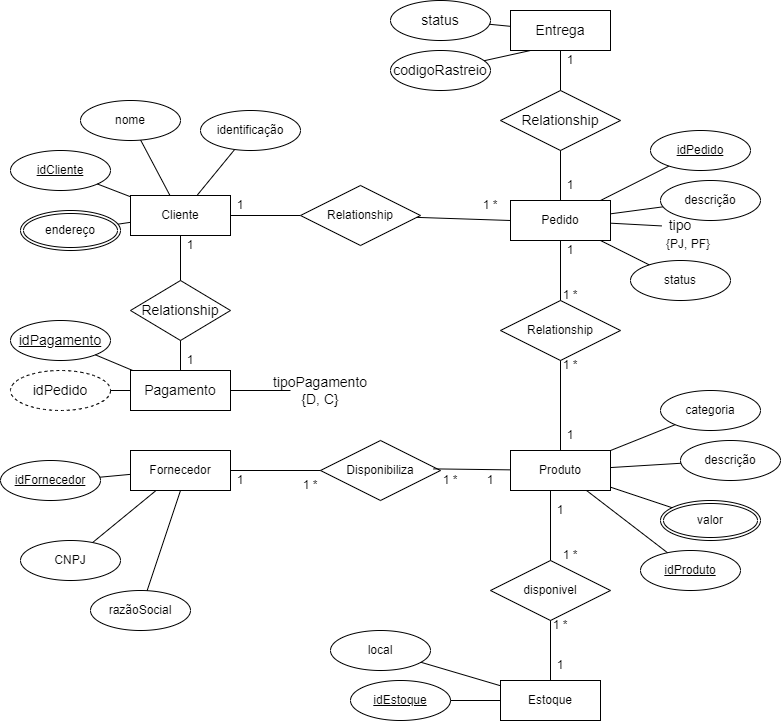

The diagram above was exported from draw.io. Its source (the exported page's mxGraphModel, read from the mxfile embedded in the PNG):
<mxGraphModel dx="2211" dy="865" grid="1" gridSize="10" guides="1" tooltips="1" connect="1" arrows="1" fold="1" page="1" pageScale="1" pageWidth="827" pageHeight="1169" math="0" shadow="0">
  <root>
    <mxCell id="0" />
    <mxCell id="1" parent="0" />
    <mxCell id="IGEeBWiuB9QgS95i4Mhd-2" value="Cliente" style="whiteSpace=wrap;html=1;align=center;" vertex="1" parent="1">
      <mxGeometry x="120" y="285" width="100" height="40" as="geometry" />
    </mxCell>
    <mxCell id="IGEeBWiuB9QgS95i4Mhd-3" value="Pedido" style="whiteSpace=wrap;html=1;align=center;" vertex="1" parent="1">
      <mxGeometry x="500" y="290" width="100" height="40" as="geometry" />
    </mxCell>
    <mxCell id="IGEeBWiuB9QgS95i4Mhd-4" value="descrição" style="ellipse;whiteSpace=wrap;html=1;align=center;" vertex="1" parent="1">
      <mxGeometry x="650" y="270" width="100" height="40" as="geometry" />
    </mxCell>
    <mxCell id="IGEeBWiuB9QgS95i4Mhd-5" value="status" style="ellipse;whiteSpace=wrap;html=1;align=center;" vertex="1" parent="1">
      <mxGeometry x="620" y="350" width="100" height="40" as="geometry" />
    </mxCell>
    <mxCell id="IGEeBWiuB9QgS95i4Mhd-7" value="" style="endArrow=none;html=1;rounded=0;" edge="1" parent="1" source="IGEeBWiuB9QgS95i4Mhd-10" target="IGEeBWiuB9QgS95i4Mhd-3">
      <mxGeometry relative="1" as="geometry">
        <mxPoint x="120" y="270" as="sourcePoint" />
        <mxPoint x="490" y="330" as="targetPoint" />
      </mxGeometry>
    </mxCell>
    <mxCell id="IGEeBWiuB9QgS95i4Mhd-8" value="" style="endArrow=none;html=1;rounded=0;" edge="1" parent="1" source="IGEeBWiuB9QgS95i4Mhd-4" target="IGEeBWiuB9QgS95i4Mhd-3">
      <mxGeometry relative="1" as="geometry">
        <mxPoint x="330" y="330" as="sourcePoint" />
        <mxPoint x="490" y="330" as="targetPoint" />
      </mxGeometry>
    </mxCell>
    <mxCell id="IGEeBWiuB9QgS95i4Mhd-9" value="" style="endArrow=none;html=1;rounded=0;" edge="1" parent="1" source="IGEeBWiuB9QgS95i4Mhd-5" target="IGEeBWiuB9QgS95i4Mhd-3">
      <mxGeometry relative="1" as="geometry">
        <mxPoint x="330" y="330" as="sourcePoint" />
        <mxPoint x="490" y="330" as="targetPoint" />
      </mxGeometry>
    </mxCell>
    <mxCell id="IGEeBWiuB9QgS95i4Mhd-10" value="idPedido" style="ellipse;whiteSpace=wrap;html=1;align=center;fontStyle=4;" vertex="1" parent="1">
      <mxGeometry x="640" y="220" width="100" height="40" as="geometry" />
    </mxCell>
    <mxCell id="IGEeBWiuB9QgS95i4Mhd-11" value="idCliente" style="ellipse;whiteSpace=wrap;html=1;align=center;fontStyle=4;" vertex="1" parent="1">
      <mxGeometry y="240" width="100" height="40" as="geometry" />
    </mxCell>
    <mxCell id="IGEeBWiuB9QgS95i4Mhd-14" value="identificação" style="ellipse;whiteSpace=wrap;html=1;align=center;" vertex="1" parent="1">
      <mxGeometry x="190" y="200" width="100" height="40" as="geometry" />
    </mxCell>
    <mxCell id="IGEeBWiuB9QgS95i4Mhd-15" value="nome" style="ellipse;whiteSpace=wrap;html=1;align=center;" vertex="1" parent="1">
      <mxGeometry x="70" y="190" width="100" height="40" as="geometry" />
    </mxCell>
    <mxCell id="IGEeBWiuB9QgS95i4Mhd-17" value="endereço" style="ellipse;shape=doubleEllipse;margin=3;whiteSpace=wrap;html=1;align=center;" vertex="1" parent="1">
      <mxGeometry x="10" y="300" width="100" height="40" as="geometry" />
    </mxCell>
    <mxCell id="IGEeBWiuB9QgS95i4Mhd-18" value="" style="endArrow=none;html=1;rounded=0;" edge="1" parent="1" source="IGEeBWiuB9QgS95i4Mhd-15" target="IGEeBWiuB9QgS95i4Mhd-2">
      <mxGeometry relative="1" as="geometry">
        <mxPoint x="330" y="330" as="sourcePoint" />
        <mxPoint x="490" y="330" as="targetPoint" />
      </mxGeometry>
    </mxCell>
    <mxCell id="IGEeBWiuB9QgS95i4Mhd-19" value="" style="endArrow=none;html=1;rounded=0;" edge="1" parent="1" source="IGEeBWiuB9QgS95i4Mhd-14" target="IGEeBWiuB9QgS95i4Mhd-2">
      <mxGeometry relative="1" as="geometry">
        <mxPoint x="330" y="330" as="sourcePoint" />
        <mxPoint x="490" y="330" as="targetPoint" />
      </mxGeometry>
    </mxCell>
    <mxCell id="IGEeBWiuB9QgS95i4Mhd-20" value="" style="endArrow=none;html=1;rounded=0;" edge="1" parent="1" source="IGEeBWiuB9QgS95i4Mhd-17" target="IGEeBWiuB9QgS95i4Mhd-2">
      <mxGeometry relative="1" as="geometry">
        <mxPoint x="330" y="330" as="sourcePoint" />
        <mxPoint x="490" y="330" as="targetPoint" />
      </mxGeometry>
    </mxCell>
    <mxCell id="IGEeBWiuB9QgS95i4Mhd-21" value="" style="endArrow=none;html=1;rounded=0;" edge="1" parent="1" source="IGEeBWiuB9QgS95i4Mhd-11" target="IGEeBWiuB9QgS95i4Mhd-2">
      <mxGeometry relative="1" as="geometry">
        <mxPoint x="330" y="330" as="sourcePoint" />
        <mxPoint x="490" y="330" as="targetPoint" />
      </mxGeometry>
    </mxCell>
    <mxCell id="IGEeBWiuB9QgS95i4Mhd-23" value="Fornecedor" style="whiteSpace=wrap;html=1;align=center;" vertex="1" parent="1">
      <mxGeometry x="120" y="540" width="100" height="40" as="geometry" />
    </mxCell>
    <mxCell id="IGEeBWiuB9QgS95i4Mhd-24" value="Produto" style="whiteSpace=wrap;html=1;align=center;" vertex="1" parent="1">
      <mxGeometry x="500" y="540" width="100" height="40" as="geometry" />
    </mxCell>
    <mxCell id="IGEeBWiuB9QgS95i4Mhd-25" value="Estoque" style="whiteSpace=wrap;html=1;align=center;" vertex="1" parent="1">
      <mxGeometry x="490" y="770" width="100" height="40" as="geometry" />
    </mxCell>
    <mxCell id="IGEeBWiuB9QgS95i4Mhd-26" value="idFornecedor" style="ellipse;whiteSpace=wrap;html=1;align=center;fontStyle=4;" vertex="1" parent="1">
      <mxGeometry x="-10" y="550" width="100" height="40" as="geometry" />
    </mxCell>
    <mxCell id="IGEeBWiuB9QgS95i4Mhd-27" value="categoria" style="ellipse;whiteSpace=wrap;html=1;align=center;" vertex="1" parent="1">
      <mxGeometry x="650" y="480" width="100" height="40" as="geometry" />
    </mxCell>
    <mxCell id="IGEeBWiuB9QgS95i4Mhd-28" value="CNPJ" style="ellipse;whiteSpace=wrap;html=1;align=center;" vertex="1" parent="1">
      <mxGeometry x="10" y="630" width="100" height="40" as="geometry" />
    </mxCell>
    <mxCell id="IGEeBWiuB9QgS95i4Mhd-29" value="razãoSocial" style="ellipse;whiteSpace=wrap;html=1;align=center;" vertex="1" parent="1">
      <mxGeometry x="80" y="680" width="100" height="40" as="geometry" />
    </mxCell>
    <mxCell id="IGEeBWiuB9QgS95i4Mhd-30" value="" style="endArrow=none;html=1;rounded=0;" edge="1" parent="1" source="IGEeBWiuB9QgS95i4Mhd-28" target="IGEeBWiuB9QgS95i4Mhd-23">
      <mxGeometry relative="1" as="geometry">
        <mxPoint x="330" y="330" as="sourcePoint" />
        <mxPoint x="490" y="330" as="targetPoint" />
      </mxGeometry>
    </mxCell>
    <mxCell id="IGEeBWiuB9QgS95i4Mhd-31" value="" style="endArrow=none;html=1;rounded=0;" edge="1" parent="1" source="IGEeBWiuB9QgS95i4Mhd-29">
      <mxGeometry relative="1" as="geometry">
        <mxPoint x="330" y="330" as="sourcePoint" />
        <mxPoint x="170" y="580" as="targetPoint" />
      </mxGeometry>
    </mxCell>
    <mxCell id="IGEeBWiuB9QgS95i4Mhd-32" value="" style="endArrow=none;html=1;rounded=0;" edge="1" parent="1" source="IGEeBWiuB9QgS95i4Mhd-26" target="IGEeBWiuB9QgS95i4Mhd-23">
      <mxGeometry relative="1" as="geometry">
        <mxPoint x="330" y="330" as="sourcePoint" />
        <mxPoint x="490" y="330" as="targetPoint" />
      </mxGeometry>
    </mxCell>
    <mxCell id="IGEeBWiuB9QgS95i4Mhd-33" value="idProduto" style="ellipse;whiteSpace=wrap;html=1;align=center;fontStyle=4;" vertex="1" parent="1">
      <mxGeometry x="630" y="640" width="100" height="40" as="geometry" />
    </mxCell>
    <mxCell id="IGEeBWiuB9QgS95i4Mhd-34" value="descrição" style="ellipse;whiteSpace=wrap;html=1;align=center;" vertex="1" parent="1">
      <mxGeometry x="670" y="530" width="100" height="40" as="geometry" />
    </mxCell>
    <mxCell id="IGEeBWiuB9QgS95i4Mhd-35" value="valor" style="ellipse;shape=doubleEllipse;margin=3;whiteSpace=wrap;html=1;align=center;" vertex="1" parent="1">
      <mxGeometry x="650" y="590" width="100" height="40" as="geometry" />
    </mxCell>
    <mxCell id="IGEeBWiuB9QgS95i4Mhd-36" value="" style="endArrow=none;html=1;rounded=0;" edge="1" parent="1" source="IGEeBWiuB9QgS95i4Mhd-24" target="IGEeBWiuB9QgS95i4Mhd-33">
      <mxGeometry relative="1" as="geometry">
        <mxPoint x="330" y="530" as="sourcePoint" />
        <mxPoint x="490" y="530" as="targetPoint" />
      </mxGeometry>
    </mxCell>
    <mxCell id="IGEeBWiuB9QgS95i4Mhd-37" value="" style="endArrow=none;html=1;rounded=0;" edge="1" parent="1" source="IGEeBWiuB9QgS95i4Mhd-35" target="IGEeBWiuB9QgS95i4Mhd-24">
      <mxGeometry relative="1" as="geometry">
        <mxPoint x="330" y="530" as="sourcePoint" />
        <mxPoint x="490" y="530" as="targetPoint" />
      </mxGeometry>
    </mxCell>
    <mxCell id="IGEeBWiuB9QgS95i4Mhd-38" value="" style="endArrow=none;html=1;rounded=0;" edge="1" parent="1" source="IGEeBWiuB9QgS95i4Mhd-34" target="IGEeBWiuB9QgS95i4Mhd-24">
      <mxGeometry relative="1" as="geometry">
        <mxPoint x="330" y="530" as="sourcePoint" />
        <mxPoint x="490" y="530" as="targetPoint" />
      </mxGeometry>
    </mxCell>
    <mxCell id="IGEeBWiuB9QgS95i4Mhd-39" value="" style="endArrow=none;html=1;rounded=0;" edge="1" parent="1" source="IGEeBWiuB9QgS95i4Mhd-24" target="IGEeBWiuB9QgS95i4Mhd-27">
      <mxGeometry relative="1" as="geometry">
        <mxPoint x="330" y="530" as="sourcePoint" />
        <mxPoint x="490" y="530" as="targetPoint" />
      </mxGeometry>
    </mxCell>
    <mxCell id="IGEeBWiuB9QgS95i4Mhd-41" value="Disponibiliza" style="shape=rhombus;perimeter=rhombusPerimeter;whiteSpace=wrap;html=1;align=center;" vertex="1" parent="1">
      <mxGeometry x="310" y="530" width="120" height="60" as="geometry" />
    </mxCell>
    <mxCell id="IGEeBWiuB9QgS95i4Mhd-42" value="" style="endArrow=none;html=1;rounded=0;exitX=0.94;exitY=0.473;exitDx=0;exitDy=0;exitPerimeter=0;" edge="1" parent="1" source="IGEeBWiuB9QgS95i4Mhd-41" target="IGEeBWiuB9QgS95i4Mhd-24">
      <mxGeometry relative="1" as="geometry">
        <mxPoint x="440" y="520" as="sourcePoint" />
        <mxPoint x="490" y="530" as="targetPoint" />
      </mxGeometry>
    </mxCell>
    <mxCell id="IGEeBWiuB9QgS95i4Mhd-43" value="" style="endArrow=none;html=1;rounded=0;" edge="1" parent="1" source="IGEeBWiuB9QgS95i4Mhd-23" target="IGEeBWiuB9QgS95i4Mhd-41">
      <mxGeometry relative="1" as="geometry">
        <mxPoint x="330" y="530" as="sourcePoint" />
        <mxPoint x="350" y="530" as="targetPoint" />
      </mxGeometry>
    </mxCell>
    <mxCell id="IGEeBWiuB9QgS95i4Mhd-44" value="idEstoque" style="ellipse;whiteSpace=wrap;html=1;align=center;fontStyle=4;" vertex="1" parent="1">
      <mxGeometry x="340" y="770" width="100" height="40" as="geometry" />
    </mxCell>
    <mxCell id="IGEeBWiuB9QgS95i4Mhd-45" value="local" style="ellipse;whiteSpace=wrap;html=1;align=center;" vertex="1" parent="1">
      <mxGeometry x="320" y="720" width="100" height="40" as="geometry" />
    </mxCell>
    <mxCell id="IGEeBWiuB9QgS95i4Mhd-46" value="" style="endArrow=none;html=1;rounded=0;" edge="1" parent="1" source="IGEeBWiuB9QgS95i4Mhd-25" target="IGEeBWiuB9QgS95i4Mhd-44">
      <mxGeometry relative="1" as="geometry">
        <mxPoint x="330" y="530" as="sourcePoint" />
        <mxPoint x="490" y="530" as="targetPoint" />
      </mxGeometry>
    </mxCell>
    <mxCell id="IGEeBWiuB9QgS95i4Mhd-47" value="" style="endArrow=none;html=1;rounded=0;" edge="1" parent="1" source="IGEeBWiuB9QgS95i4Mhd-25" target="IGEeBWiuB9QgS95i4Mhd-45">
      <mxGeometry relative="1" as="geometry">
        <mxPoint x="330" y="530" as="sourcePoint" />
        <mxPoint x="490" y="530" as="targetPoint" />
      </mxGeometry>
    </mxCell>
    <mxCell id="IGEeBWiuB9QgS95i4Mhd-48" value="disponivel" style="shape=rhombus;perimeter=rhombusPerimeter;whiteSpace=wrap;html=1;align=center;" vertex="1" parent="1">
      <mxGeometry x="480" y="650" width="120" height="60" as="geometry" />
    </mxCell>
    <mxCell id="IGEeBWiuB9QgS95i4Mhd-49" value="" style="endArrow=none;html=1;rounded=0;entryX=0.5;entryY=1;entryDx=0;entryDy=0;" edge="1" parent="1" source="IGEeBWiuB9QgS95i4Mhd-25" target="IGEeBWiuB9QgS95i4Mhd-48">
      <mxGeometry relative="1" as="geometry">
        <mxPoint x="330" y="530" as="sourcePoint" />
        <mxPoint x="490" y="530" as="targetPoint" />
      </mxGeometry>
    </mxCell>
    <mxCell id="IGEeBWiuB9QgS95i4Mhd-50" value="" style="endArrow=none;html=1;rounded=0;exitX=0.5;exitY=0;exitDx=0;exitDy=0;" edge="1" parent="1" source="IGEeBWiuB9QgS95i4Mhd-48">
      <mxGeometry relative="1" as="geometry">
        <mxPoint x="330" y="530" as="sourcePoint" />
        <mxPoint x="540" y="580" as="targetPoint" />
      </mxGeometry>
    </mxCell>
    <mxCell id="IGEeBWiuB9QgS95i4Mhd-51" value="Relationship" style="shape=rhombus;perimeter=rhombusPerimeter;whiteSpace=wrap;html=1;align=center;" vertex="1" parent="1">
      <mxGeometry x="490" y="390" width="120" height="60" as="geometry" />
    </mxCell>
    <mxCell id="IGEeBWiuB9QgS95i4Mhd-52" value="" style="endArrow=none;html=1;rounded=0;exitX=0.5;exitY=1;exitDx=0;exitDy=0;" edge="1" parent="1" source="IGEeBWiuB9QgS95i4Mhd-51" target="IGEeBWiuB9QgS95i4Mhd-24">
      <mxGeometry relative="1" as="geometry">
        <mxPoint x="330" y="530" as="sourcePoint" />
        <mxPoint x="490" y="530" as="targetPoint" />
      </mxGeometry>
    </mxCell>
    <mxCell id="IGEeBWiuB9QgS95i4Mhd-53" value="" style="endArrow=none;html=1;rounded=0;entryX=0.5;entryY=0;entryDx=0;entryDy=0;" edge="1" parent="1" source="IGEeBWiuB9QgS95i4Mhd-3" target="IGEeBWiuB9QgS95i4Mhd-51">
      <mxGeometry relative="1" as="geometry">
        <mxPoint x="330" y="530" as="sourcePoint" />
        <mxPoint x="490" y="530" as="targetPoint" />
      </mxGeometry>
    </mxCell>
    <mxCell id="IGEeBWiuB9QgS95i4Mhd-54" value="" style="endArrow=none;html=1;rounded=0;" edge="1" parent="1" source="IGEeBWiuB9QgS95i4Mhd-2" target="IGEeBWiuB9QgS95i4Mhd-55">
      <mxGeometry relative="1" as="geometry">
        <mxPoint x="330" y="430" as="sourcePoint" />
        <mxPoint x="490" y="430" as="targetPoint" />
      </mxGeometry>
    </mxCell>
    <mxCell id="IGEeBWiuB9QgS95i4Mhd-55" value="Relationship" style="shape=rhombus;perimeter=rhombusPerimeter;whiteSpace=wrap;html=1;align=center;" vertex="1" parent="1">
      <mxGeometry x="290" y="275" width="120" height="60" as="geometry" />
    </mxCell>
    <mxCell id="IGEeBWiuB9QgS95i4Mhd-56" value="" style="endArrow=none;html=1;rounded=0;entryX=0;entryY=0.5;entryDx=0;entryDy=0;" edge="1" parent="1" source="IGEeBWiuB9QgS95i4Mhd-55" target="IGEeBWiuB9QgS95i4Mhd-3">
      <mxGeometry relative="1" as="geometry">
        <mxPoint x="330" y="430" as="sourcePoint" />
        <mxPoint x="490" y="430" as="targetPoint" />
      </mxGeometry>
    </mxCell>
    <mxCell id="IGEeBWiuB9QgS95i4Mhd-61" value="1" style="text;html=1;strokeColor=none;fillColor=none;align=center;verticalAlign=middle;whiteSpace=wrap;rounded=0;" vertex="1" parent="1">
      <mxGeometry x="200" y="280" width="60" height="30" as="geometry" />
    </mxCell>
    <mxCell id="IGEeBWiuB9QgS95i4Mhd-62" value="1 *" style="text;html=1;strokeColor=none;fillColor=none;align=center;verticalAlign=middle;whiteSpace=wrap;rounded=0;" vertex="1" parent="1">
      <mxGeometry x="450" y="280" width="60" height="30" as="geometry" />
    </mxCell>
    <mxCell id="IGEeBWiuB9QgS95i4Mhd-63" value="1" style="text;html=1;strokeColor=none;fillColor=none;align=center;verticalAlign=middle;whiteSpace=wrap;rounded=0;" vertex="1" parent="1">
      <mxGeometry x="450" y="555" width="60" height="30" as="geometry" />
    </mxCell>
    <mxCell id="IGEeBWiuB9QgS95i4Mhd-64" value="1" style="text;html=1;strokeColor=none;fillColor=none;align=center;verticalAlign=middle;whiteSpace=wrap;rounded=0;" vertex="1" parent="1">
      <mxGeometry x="200" y="555" width="60" height="30" as="geometry" />
    </mxCell>
    <mxCell id="IGEeBWiuB9QgS95i4Mhd-65" value="1" style="text;html=1;strokeColor=none;fillColor=none;align=center;verticalAlign=middle;whiteSpace=wrap;rounded=0;" vertex="1" parent="1">
      <mxGeometry x="520" y="740" width="60" height="30" as="geometry" />
    </mxCell>
    <mxCell id="IGEeBWiuB9QgS95i4Mhd-66" value="1" style="text;html=1;strokeColor=none;fillColor=none;align=center;verticalAlign=middle;whiteSpace=wrap;rounded=0;" vertex="1" parent="1">
      <mxGeometry x="520" y="585" width="60" height="30" as="geometry" />
    </mxCell>
    <mxCell id="IGEeBWiuB9QgS95i4Mhd-67" value="1" style="text;html=1;strokeColor=none;fillColor=none;align=center;verticalAlign=middle;whiteSpace=wrap;rounded=0;" vertex="1" parent="1">
      <mxGeometry x="530" y="510" width="60" height="30" as="geometry" />
    </mxCell>
    <mxCell id="IGEeBWiuB9QgS95i4Mhd-68" value="1" style="text;html=1;strokeColor=none;fillColor=none;align=center;verticalAlign=middle;whiteSpace=wrap;rounded=0;" vertex="1" parent="1">
      <mxGeometry x="530" y="325" width="60" height="30" as="geometry" />
    </mxCell>
    <mxCell id="IGEeBWiuB9QgS95i4Mhd-69" value="1 *" style="text;html=1;strokeColor=none;fillColor=none;align=center;verticalAlign=middle;whiteSpace=wrap;rounded=0;" vertex="1" parent="1">
      <mxGeometry x="270" y="560" width="60" height="30" as="geometry" />
    </mxCell>
    <mxCell id="IGEeBWiuB9QgS95i4Mhd-70" value="1 *" style="text;html=1;strokeColor=none;fillColor=none;align=center;verticalAlign=middle;whiteSpace=wrap;rounded=0;" vertex="1" parent="1">
      <mxGeometry x="520" y="700" width="60" height="30" as="geometry" />
    </mxCell>
    <mxCell id="IGEeBWiuB9QgS95i4Mhd-71" value="1 *" style="text;html=1;strokeColor=none;fillColor=none;align=center;verticalAlign=middle;whiteSpace=wrap;rounded=0;" vertex="1" parent="1">
      <mxGeometry x="530" y="630" width="60" height="30" as="geometry" />
    </mxCell>
    <mxCell id="IGEeBWiuB9QgS95i4Mhd-72" value="1 *" style="text;html=1;strokeColor=none;fillColor=none;align=center;verticalAlign=middle;whiteSpace=wrap;rounded=0;" vertex="1" parent="1">
      <mxGeometry x="530" y="440" width="60" height="30" as="geometry" />
    </mxCell>
    <mxCell id="IGEeBWiuB9QgS95i4Mhd-73" value="1 *" style="text;html=1;strokeColor=none;fillColor=none;align=center;verticalAlign=middle;whiteSpace=wrap;rounded=0;" vertex="1" parent="1">
      <mxGeometry x="530" y="370" width="60" height="30" as="geometry" />
    </mxCell>
    <mxCell id="IGEeBWiuB9QgS95i4Mhd-74" value="1 *" style="text;html=1;strokeColor=none;fillColor=none;align=center;verticalAlign=middle;whiteSpace=wrap;rounded=0;" vertex="1" parent="1">
      <mxGeometry x="410" y="555" width="60" height="30" as="geometry" />
    </mxCell>
    <mxCell id="IGEeBWiuB9QgS95i4Mhd-76" value="" style="endArrow=none;html=1;rounded=0;" edge="1" parent="1" source="IGEeBWiuB9QgS95i4Mhd-3">
      <mxGeometry relative="1" as="geometry">
        <mxPoint x="330" y="430" as="sourcePoint" />
        <mxPoint x="651.31918447161" y="315.4361735442135" as="targetPoint" />
      </mxGeometry>
    </mxCell>
    <mxCell id="IGEeBWiuB9QgS95i4Mhd-79" value="{PJ, PF}" style="text;strokeColor=none;fillColor=none;spacingLeft=4;spacingRight=4;overflow=hidden;rotatable=0;points=[[0,0.5],[1,0.5]];portConstraint=eastwest;fontSize=12;" vertex="1" parent="1">
      <mxGeometry x="650" y="320" width="60" height="30" as="geometry" />
    </mxCell>
    <mxCell id="IGEeBWiuB9QgS95i4Mhd-83" value="&lt;font style=&quot;font-size: 14px;&quot;&gt;tipo&lt;/font&gt;" style="text;html=1;strokeColor=none;fillColor=none;align=center;verticalAlign=middle;whiteSpace=wrap;rounded=0;" vertex="1" parent="1">
      <mxGeometry x="640" y="300" width="60" height="30" as="geometry" />
    </mxCell>
    <mxCell id="IGEeBWiuB9QgS95i4Mhd-86" value="Pagamento" style="whiteSpace=wrap;html=1;align=center;fontSize=14;" vertex="1" parent="1">
      <mxGeometry x="120" y="460" width="100" height="40" as="geometry" />
    </mxCell>
    <mxCell id="IGEeBWiuB9QgS95i4Mhd-87" value="idPagamento" style="ellipse;whiteSpace=wrap;html=1;align=center;fontStyle=4;fontSize=14;" vertex="1" parent="1">
      <mxGeometry y="410" width="100" height="40" as="geometry" />
    </mxCell>
    <mxCell id="IGEeBWiuB9QgS95i4Mhd-89" value="idPedido" style="ellipse;whiteSpace=wrap;html=1;align=center;dashed=1;fontSize=14;" vertex="1" parent="1">
      <mxGeometry y="460" width="100" height="40" as="geometry" />
    </mxCell>
    <mxCell id="IGEeBWiuB9QgS95i4Mhd-94" value="" style="endArrow=none;html=1;rounded=0;fontSize=14;" edge="1" parent="1" source="IGEeBWiuB9QgS95i4Mhd-86" target="IGEeBWiuB9QgS95i4Mhd-87">
      <mxGeometry relative="1" as="geometry">
        <mxPoint x="330" y="530" as="sourcePoint" />
        <mxPoint x="490" y="530" as="targetPoint" />
      </mxGeometry>
    </mxCell>
    <mxCell id="IGEeBWiuB9QgS95i4Mhd-95" value="" style="endArrow=none;html=1;rounded=0;fontSize=14;" edge="1" parent="1" source="IGEeBWiuB9QgS95i4Mhd-89" target="IGEeBWiuB9QgS95i4Mhd-86">
      <mxGeometry relative="1" as="geometry">
        <mxPoint x="330" y="530" as="sourcePoint" />
        <mxPoint x="490" y="530" as="targetPoint" />
      </mxGeometry>
    </mxCell>
    <mxCell id="IGEeBWiuB9QgS95i4Mhd-96" value="Relationship" style="shape=rhombus;perimeter=rhombusPerimeter;whiteSpace=wrap;html=1;align=center;fontSize=14;" vertex="1" parent="1">
      <mxGeometry x="120" y="370" width="100" height="60" as="geometry" />
    </mxCell>
    <mxCell id="IGEeBWiuB9QgS95i4Mhd-97" value="" style="endArrow=none;html=1;rounded=0;fontSize=14;" edge="1" parent="1" source="IGEeBWiuB9QgS95i4Mhd-96" target="IGEeBWiuB9QgS95i4Mhd-2">
      <mxGeometry relative="1" as="geometry">
        <mxPoint x="330" y="530" as="sourcePoint" />
        <mxPoint x="490" y="530" as="targetPoint" />
      </mxGeometry>
    </mxCell>
    <mxCell id="IGEeBWiuB9QgS95i4Mhd-98" value="" style="endArrow=none;html=1;rounded=0;fontSize=14;" edge="1" parent="1" source="IGEeBWiuB9QgS95i4Mhd-86" target="IGEeBWiuB9QgS95i4Mhd-96">
      <mxGeometry relative="1" as="geometry">
        <mxPoint x="330" y="530" as="sourcePoint" />
        <mxPoint x="490" y="530" as="targetPoint" />
      </mxGeometry>
    </mxCell>
    <mxCell id="IGEeBWiuB9QgS95i4Mhd-99" value="tipoPagamento&lt;br&gt;{D, C}" style="text;html=1;strokeColor=none;fillColor=none;align=center;verticalAlign=middle;whiteSpace=wrap;rounded=0;fontSize=14;" vertex="1" parent="1">
      <mxGeometry x="280" y="465" width="60" height="30" as="geometry" />
    </mxCell>
    <mxCell id="IGEeBWiuB9QgS95i4Mhd-100" value="" style="endArrow=none;html=1;rounded=0;fontSize=14;" edge="1" parent="1" source="IGEeBWiuB9QgS95i4Mhd-86" target="IGEeBWiuB9QgS95i4Mhd-99">
      <mxGeometry relative="1" as="geometry">
        <mxPoint x="330" y="520" as="sourcePoint" />
        <mxPoint x="490" y="520" as="targetPoint" />
      </mxGeometry>
    </mxCell>
    <mxCell id="IGEeBWiuB9QgS95i4Mhd-102" value="1" style="text;html=1;strokeColor=none;fillColor=none;align=center;verticalAlign=middle;whiteSpace=wrap;rounded=0;" vertex="1" parent="1">
      <mxGeometry x="150" y="320" width="60" height="30" as="geometry" />
    </mxCell>
    <mxCell id="IGEeBWiuB9QgS95i4Mhd-104" value="1" style="text;html=1;strokeColor=none;fillColor=none;align=center;verticalAlign=middle;whiteSpace=wrap;rounded=0;" vertex="1" parent="1">
      <mxGeometry x="150" y="435" width="60" height="30" as="geometry" />
    </mxCell>
    <mxCell id="IGEeBWiuB9QgS95i4Mhd-105" value="Entrega" style="whiteSpace=wrap;html=1;align=center;fontSize=14;" vertex="1" parent="1">
      <mxGeometry x="500" y="100" width="100" height="40" as="geometry" />
    </mxCell>
    <mxCell id="IGEeBWiuB9QgS95i4Mhd-107" value="status" style="ellipse;whiteSpace=wrap;html=1;align=center;fontSize=14;" vertex="1" parent="1">
      <mxGeometry x="380" y="90" width="100" height="40" as="geometry" />
    </mxCell>
    <mxCell id="IGEeBWiuB9QgS95i4Mhd-108" value="codigoRastreio" style="ellipse;whiteSpace=wrap;html=1;align=center;fontSize=14;" vertex="1" parent="1">
      <mxGeometry x="380" y="140" width="100" height="40" as="geometry" />
    </mxCell>
    <mxCell id="IGEeBWiuB9QgS95i4Mhd-109" value="Relationship" style="shape=rhombus;perimeter=rhombusPerimeter;whiteSpace=wrap;html=1;align=center;fontSize=14;" vertex="1" parent="1">
      <mxGeometry x="490" y="180" width="120" height="60" as="geometry" />
    </mxCell>
    <mxCell id="IGEeBWiuB9QgS95i4Mhd-110" value="" style="endArrow=none;html=1;rounded=0;fontSize=14;" edge="1" parent="1" source="IGEeBWiuB9QgS95i4Mhd-105" target="IGEeBWiuB9QgS95i4Mhd-109">
      <mxGeometry relative="1" as="geometry">
        <mxPoint x="330" y="320" as="sourcePoint" />
        <mxPoint x="490" y="320" as="targetPoint" />
      </mxGeometry>
    </mxCell>
    <mxCell id="IGEeBWiuB9QgS95i4Mhd-112" value="1" style="text;html=1;strokeColor=none;fillColor=none;align=center;verticalAlign=middle;whiteSpace=wrap;rounded=0;" vertex="1" parent="1">
      <mxGeometry x="530" y="135" width="60" height="30" as="geometry" />
    </mxCell>
    <mxCell id="IGEeBWiuB9QgS95i4Mhd-113" value="1" style="text;html=1;strokeColor=none;fillColor=none;align=center;verticalAlign=middle;whiteSpace=wrap;rounded=0;" vertex="1" parent="1">
      <mxGeometry x="530" y="260" width="60" height="30" as="geometry" />
    </mxCell>
    <mxCell id="IGEeBWiuB9QgS95i4Mhd-114" value="" style="endArrow=none;html=1;rounded=0;fontSize=14;exitX=0.5;exitY=1;exitDx=0;exitDy=0;" edge="1" parent="1" source="IGEeBWiuB9QgS95i4Mhd-109" target="IGEeBWiuB9QgS95i4Mhd-3">
      <mxGeometry relative="1" as="geometry">
        <mxPoint x="330" y="320" as="sourcePoint" />
        <mxPoint x="490" y="320" as="targetPoint" />
      </mxGeometry>
    </mxCell>
    <mxCell id="IGEeBWiuB9QgS95i4Mhd-115" value="" style="endArrow=none;html=1;rounded=0;fontSize=14;" edge="1" parent="1" source="IGEeBWiuB9QgS95i4Mhd-108">
      <mxGeometry relative="1" as="geometry">
        <mxPoint x="330" y="320" as="sourcePoint" />
        <mxPoint x="520" y="140" as="targetPoint" />
      </mxGeometry>
    </mxCell>
    <mxCell id="IGEeBWiuB9QgS95i4Mhd-116" value="" style="endArrow=none;html=1;rounded=0;fontSize=14;" edge="1" parent="1" source="IGEeBWiuB9QgS95i4Mhd-107" target="IGEeBWiuB9QgS95i4Mhd-105">
      <mxGeometry relative="1" as="geometry">
        <mxPoint x="330" y="320" as="sourcePoint" />
        <mxPoint x="490" y="320" as="targetPoint" />
      </mxGeometry>
    </mxCell>
  </root>
</mxGraphModel>